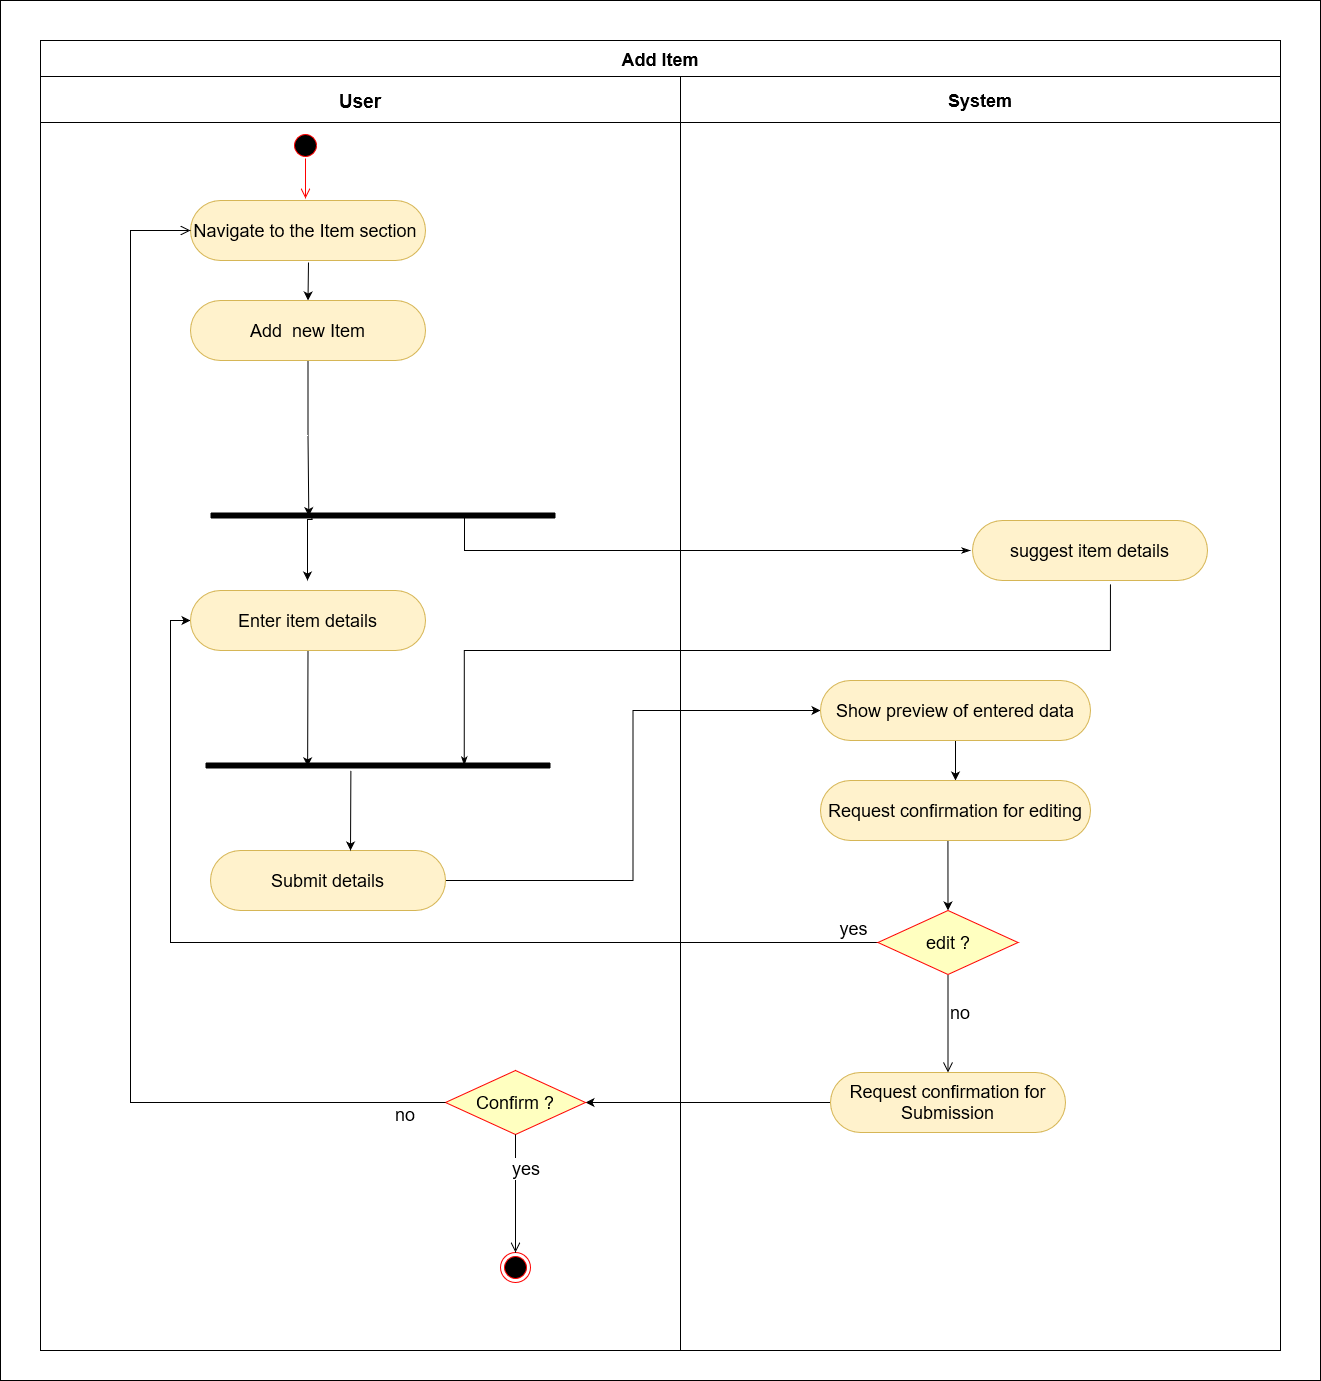

The diagram above was exported from draw.io. Its source (the exported page's mxGraphModel, read from the mxfile embedded in the PNG):
<mxGraphModel dx="1422" dy="744" grid="1" gridSize="10" guides="1" tooltips="1" connect="1" arrows="1" fold="1" page="1" pageScale="1" pageWidth="827" pageHeight="1169" math="0" shadow="0">
  <root>
    <mxCell id="0" />
    <mxCell id="1" parent="0" />
    <mxCell id="rcEgW4QimdMGH1bQe11N-1" value="Add Item" style="swimlane;childLayout=stackLayout;resizeParent=1;resizeParentMax=0;startSize=36;fontSize=18;swimlaneFillColor=none;fillColor=default;" parent="1" vertex="1">
      <mxGeometry x="410" y="230" width="1240" height="1310" as="geometry" />
    </mxCell>
    <mxCell id="rcEgW4QimdMGH1bQe11N-2" style="rounded=0;orthogonalLoop=1;jettySize=auto;html=1;exitX=0.979;exitY=0.5;exitDx=0;exitDy=0;entryX=0;entryY=0.5;entryDx=0;entryDy=0;strokeColor=#000000;edgeStyle=orthogonalEdgeStyle;exitPerimeter=0;" parent="rcEgW4QimdMGH1bQe11N-1" source="rcEgW4QimdMGH1bQe11N-14" target="rcEgW4QimdMGH1bQe11N-29" edge="1">
      <mxGeometry relative="1" as="geometry" />
    </mxCell>
    <mxCell id="rcEgW4QimdMGH1bQe11N-3" style="edgeStyle=orthogonalEdgeStyle;rounded=0;orthogonalLoop=1;jettySize=auto;html=1;exitX=0;exitY=0.5;exitDx=0;exitDy=0;entryX=0;entryY=0.5;entryDx=0;entryDy=0;strokeColor=#000000;" parent="rcEgW4QimdMGH1bQe11N-1" source="rcEgW4QimdMGH1bQe11N-31" target="rcEgW4QimdMGH1bQe11N-13" edge="1">
      <mxGeometry relative="1" as="geometry" />
    </mxCell>
    <mxCell id="rcEgW4QimdMGH1bQe11N-4" style="edgeStyle=orthogonalEdgeStyle;rounded=0;orthogonalLoop=1;jettySize=auto;html=1;entryX=1;entryY=0.5;entryDx=0;entryDy=0;strokeColor=#000000;" parent="rcEgW4QimdMGH1bQe11N-1" source="rcEgW4QimdMGH1bQe11N-30" target="rcEgW4QimdMGH1bQe11N-15" edge="1">
      <mxGeometry relative="1" as="geometry">
        <mxPoint x="780" y="1062" as="sourcePoint" />
      </mxGeometry>
    </mxCell>
    <mxCell id="rcEgW4QimdMGH1bQe11N-5" style="edgeStyle=orthogonalEdgeStyle;rounded=0;orthogonalLoop=1;jettySize=auto;html=1;entryX=0.587;entryY=1.064;entryDx=0;entryDy=0;entryPerimeter=0;fontSize=18;startArrow=classicThin;startFill=1;endArrow=none;endFill=0;exitX=0.75;exitY=0.5;exitDx=0;exitDy=0;exitPerimeter=0;" parent="rcEgW4QimdMGH1bQe11N-1" source="rcEgW4QimdMGH1bQe11N-21" target="rcEgW4QimdMGH1bQe11N-35" edge="1">
      <mxGeometry relative="1" as="geometry">
        <mxPoint x="380" y="664.71" as="sourcePoint" />
        <mxPoint x="550.1500000000001" y="-46" as="targetPoint" />
        <Array as="points">
          <mxPoint x="424" y="610" />
          <mxPoint x="1070" y="610" />
        </Array>
      </mxGeometry>
    </mxCell>
    <mxCell id="rcEgW4QimdMGH1bQe11N-6" style="rounded=0;orthogonalLoop=1;jettySize=auto;html=1;entryX=0.75;entryY=0.5;entryDx=0;entryDy=0;entryPerimeter=0;fontSize=18;startArrow=classicThin;startFill=1;endArrow=none;endFill=0;edgeStyle=orthogonalEdgeStyle;" parent="rcEgW4QimdMGH1bQe11N-1" target="rcEgW4QimdMGH1bQe11N-20" edge="1">
      <mxGeometry relative="1" as="geometry">
        <mxPoint x="930" y="510" as="sourcePoint" />
        <mxPoint x="393.3499999999999" y="320" as="targetPoint" />
        <Array as="points">
          <mxPoint x="930" y="510" />
          <mxPoint x="424" y="510" />
          <mxPoint x="424" y="475" />
        </Array>
      </mxGeometry>
    </mxCell>
    <mxCell id="rcEgW4QimdMGH1bQe11N-7" value="User" style="swimlane;startSize=46;fontSize=19;" parent="rcEgW4QimdMGH1bQe11N-1" vertex="1">
      <mxGeometry y="36" width="640" height="1274" as="geometry">
        <mxRectangle y="36" width="50" height="1234" as="alternateBounds" />
      </mxGeometry>
    </mxCell>
    <mxCell id="rcEgW4QimdMGH1bQe11N-8" value="Navigate to the Item section&amp;nbsp;" style="rounded=1;whiteSpace=wrap;html=1;fontSize=18;arcSize=50;fillColor=#fff2cc;strokeColor=#d6b656;" parent="rcEgW4QimdMGH1bQe11N-7" vertex="1">
      <mxGeometry x="150" y="124" width="235" height="60" as="geometry" />
    </mxCell>
    <mxCell id="rcEgW4QimdMGH1bQe11N-9" style="edgeStyle=none;rounded=0;orthogonalLoop=1;jettySize=auto;html=1;fontSize=18;entryX=0.5;entryY=0;entryDx=0;entryDy=0;" parent="rcEgW4QimdMGH1bQe11N-7" target="rcEgW4QimdMGH1bQe11N-25" edge="1">
      <mxGeometry relative="1" as="geometry">
        <mxPoint x="267.5" y="236" as="targetPoint" />
        <mxPoint x="268" y="186" as="sourcePoint" />
        <Array as="points" />
      </mxGeometry>
    </mxCell>
    <mxCell id="rcEgW4QimdMGH1bQe11N-12" style="rounded=0;orthogonalLoop=1;jettySize=auto;html=1;exitX=0.5;exitY=1;exitDx=0;exitDy=0;strokeColor=#000000;entryX=0.296;entryY=0.585;entryDx=0;entryDy=0;entryPerimeter=0;" parent="rcEgW4QimdMGH1bQe11N-7" source="rcEgW4QimdMGH1bQe11N-13" target="rcEgW4QimdMGH1bQe11N-21" edge="1">
      <mxGeometry relative="1" as="geometry">
        <mxPoint x="269" y="684" as="targetPoint" />
      </mxGeometry>
    </mxCell>
    <mxCell id="rcEgW4QimdMGH1bQe11N-13" value="Enter item details" style="rounded=1;whiteSpace=wrap;html=1;fontSize=18;arcSize=50;fillColor=#fff2cc;strokeColor=#d6b656;" parent="rcEgW4QimdMGH1bQe11N-7" vertex="1">
      <mxGeometry x="150" y="514" width="235" height="60" as="geometry" />
    </mxCell>
    <mxCell id="rcEgW4QimdMGH1bQe11N-14" value="Submit details" style="rounded=1;whiteSpace=wrap;html=1;fontSize=18;arcSize=50;fillColor=#fff2cc;strokeColor=#d6b656;" parent="rcEgW4QimdMGH1bQe11N-7" vertex="1">
      <mxGeometry x="170" y="774" width="235" height="60" as="geometry" />
    </mxCell>
    <mxCell id="rcEgW4QimdMGH1bQe11N-15" value="Confirm ?" style="rhombus;whiteSpace=wrap;html=1;fillColor=#ffffc0;strokeColor=#ff0000;fontSize=18;" parent="rcEgW4QimdMGH1bQe11N-7" vertex="1">
      <mxGeometry x="405" y="994" width="140" height="64" as="geometry" />
    </mxCell>
    <mxCell id="rcEgW4QimdMGH1bQe11N-16" value="no" style="html=1;align=left;verticalAlign=top;endArrow=open;endSize=8;strokeColor=#000000;rounded=0;fontSize=18;exitX=0;exitY=0.5;exitDx=0;exitDy=0;entryX=0;entryY=0.5;entryDx=0;entryDy=0;edgeStyle=orthogonalEdgeStyle;" parent="rcEgW4QimdMGH1bQe11N-7" source="rcEgW4QimdMGH1bQe11N-15" target="rcEgW4QimdMGH1bQe11N-8" edge="1">
      <mxGeometry x="-0.9173" y="-5" relative="1" as="geometry">
        <mxPoint x="160" y="224" as="targetPoint" />
        <mxPoint as="offset" />
        <Array as="points">
          <mxPoint x="90" y="1026" />
          <mxPoint x="90" y="154" />
        </Array>
      </mxGeometry>
    </mxCell>
    <mxCell id="rcEgW4QimdMGH1bQe11N-17" value="" style="ellipse;html=1;shape=endState;fillColor=#000000;strokeColor=#ff0000;fontSize=18;direction=west;" parent="rcEgW4QimdMGH1bQe11N-7" vertex="1">
      <mxGeometry x="460" y="1176" width="30" height="30" as="geometry" />
    </mxCell>
    <mxCell id="rcEgW4QimdMGH1bQe11N-18" value="yes" style="html=1;align=left;verticalAlign=top;endArrow=open;endSize=8;strokeColor=#000000;rounded=0;fontSize=18;entryX=0.5;entryY=1;entryDx=0;entryDy=0;exitX=0.5;exitY=1;exitDx=0;exitDy=0;" parent="rcEgW4QimdMGH1bQe11N-7" source="rcEgW4QimdMGH1bQe11N-15" target="rcEgW4QimdMGH1bQe11N-17" edge="1">
      <mxGeometry x="-0.7109" y="-5" relative="1" as="geometry">
        <mxPoint x="476.7399999999998" y="1353.61" as="targetPoint" />
        <mxPoint as="offset" />
        <mxPoint x="477.5" y="1470.3023255813953" as="sourcePoint" />
      </mxGeometry>
    </mxCell>
    <mxCell id="rcEgW4QimdMGH1bQe11N-19" style="edgeStyle=orthogonalEdgeStyle;rounded=0;orthogonalLoop=1;jettySize=auto;html=1;exitX=0.294;exitY=0.335;exitDx=0;exitDy=0;exitPerimeter=0;" parent="rcEgW4QimdMGH1bQe11N-7" source="rcEgW4QimdMGH1bQe11N-20" edge="1">
      <mxGeometry relative="1" as="geometry">
        <mxPoint x="267" y="474" as="sourcePoint" />
        <mxPoint x="267" y="504" as="targetPoint" />
        <Array as="points">
          <mxPoint x="267" y="443" />
        </Array>
      </mxGeometry>
    </mxCell>
    <mxCell id="rcEgW4QimdMGH1bQe11N-20" value="" style="shape=line;html=1;strokeWidth=6;strokeColor=#000000;fontSize=18;verticalAlign=bottom;" parent="rcEgW4QimdMGH1bQe11N-7" vertex="1">
      <mxGeometry x="170" y="434" width="345" height="10" as="geometry" />
    </mxCell>
    <mxCell id="rcEgW4QimdMGH1bQe11N-21" value="" style="shape=line;html=1;strokeWidth=6;strokeColor=#000000;fontSize=18;verticalAlign=bottom;" parent="rcEgW4QimdMGH1bQe11N-7" vertex="1">
      <mxGeometry x="165" y="684" width="345" height="10" as="geometry" />
    </mxCell>
    <mxCell id="rcEgW4QimdMGH1bQe11N-22" style="rounded=0;orthogonalLoop=1;jettySize=auto;html=1;exitX=0.5;exitY=1;exitDx=0;exitDy=0;strokeColor=#000000;" parent="rcEgW4QimdMGH1bQe11N-7" edge="1">
      <mxGeometry relative="1" as="geometry">
        <mxPoint x="310.38" y="694" as="sourcePoint" />
        <mxPoint x="310" y="774" as="targetPoint" />
      </mxGeometry>
    </mxCell>
    <mxCell id="rcEgW4QimdMGH1bQe11N-23" value="" style="ellipse;html=1;shape=startState;fillColor=#000000;strokeColor=#ff0000;" parent="rcEgW4QimdMGH1bQe11N-7" vertex="1">
      <mxGeometry x="250" y="54" width="30" height="30" as="geometry" />
    </mxCell>
    <mxCell id="XXEhumY2rymgq_XUgnU0-1" style="edgeStyle=orthogonalEdgeStyle;rounded=0;orthogonalLoop=1;jettySize=auto;html=1;exitX=0.5;exitY=1;exitDx=0;exitDy=0;entryX=0.285;entryY=0.564;entryDx=0;entryDy=0;entryPerimeter=0;" parent="rcEgW4QimdMGH1bQe11N-7" source="rcEgW4QimdMGH1bQe11N-25" target="rcEgW4QimdMGH1bQe11N-20" edge="1">
      <mxGeometry relative="1" as="geometry" />
    </mxCell>
    <mxCell id="rcEgW4QimdMGH1bQe11N-25" value="Add&amp;nbsp; new Item" style="rounded=1;whiteSpace=wrap;html=1;fontSize=18;arcSize=50;fillColor=#fff2cc;strokeColor=#d6b656;" parent="rcEgW4QimdMGH1bQe11N-7" vertex="1">
      <mxGeometry x="150" y="224" width="235" height="60" as="geometry" />
    </mxCell>
    <mxCell id="rcEgW4QimdMGH1bQe11N-26" value="System" style="swimlane;startSize=46;fontSize=18;gradientColor=none;strokeColor=#000000;" parent="rcEgW4QimdMGH1bQe11N-1" vertex="1">
      <mxGeometry x="640" y="36" width="600" height="1274" as="geometry" />
    </mxCell>
    <mxCell id="rcEgW4QimdMGH1bQe11N-27" style="rounded=0;orthogonalLoop=1;jettySize=auto;html=1;entryX=0.5;entryY=0;entryDx=0;entryDy=0;strokeColor=#000000;exitX=0.472;exitY=1;exitDx=0;exitDy=0;exitPerimeter=0;" parent="rcEgW4QimdMGH1bQe11N-26" source="rcEgW4QimdMGH1bQe11N-33" target="rcEgW4QimdMGH1bQe11N-31" edge="1">
      <mxGeometry relative="1" as="geometry">
        <mxPoint x="360" y="874" as="sourcePoint" />
      </mxGeometry>
    </mxCell>
    <mxCell id="rcEgW4QimdMGH1bQe11N-28" style="edgeStyle=orthogonalEdgeStyle;rounded=0;orthogonalLoop=1;jettySize=auto;html=1;exitX=0.5;exitY=1;exitDx=0;exitDy=0;fontSize=18;strokeColor=#000000;" parent="rcEgW4QimdMGH1bQe11N-26" source="rcEgW4QimdMGH1bQe11N-29" target="rcEgW4QimdMGH1bQe11N-33" edge="1">
      <mxGeometry relative="1" as="geometry" />
    </mxCell>
    <mxCell id="rcEgW4QimdMGH1bQe11N-29" value="Show preview of entered data" style="rounded=1;whiteSpace=wrap;html=1;fontSize=18;arcSize=50;fillColor=#fff2cc;strokeColor=#d6b656;" parent="rcEgW4QimdMGH1bQe11N-26" vertex="1">
      <mxGeometry x="140" y="604" width="270" height="60" as="geometry" />
    </mxCell>
    <mxCell id="rcEgW4QimdMGH1bQe11N-30" value="Request confirmation for Submission" style="rounded=1;whiteSpace=wrap;html=1;fontSize=18;arcSize=50;fillColor=#fff2cc;strokeColor=#d6b656;" parent="rcEgW4QimdMGH1bQe11N-26" vertex="1">
      <mxGeometry x="150" y="996" width="235" height="60" as="geometry" />
    </mxCell>
    <mxCell id="rcEgW4QimdMGH1bQe11N-31" value="edit ?" style="rhombus;whiteSpace=wrap;html=1;fillColor=#ffffc0;strokeColor=#ff0000;fontSize=18;" parent="rcEgW4QimdMGH1bQe11N-26" vertex="1">
      <mxGeometry x="197.5" y="834" width="140" height="64" as="geometry" />
    </mxCell>
    <mxCell id="rcEgW4QimdMGH1bQe11N-32" value="no" style="html=1;align=left;verticalAlign=top;endArrow=open;endSize=8;strokeColor=#000000;rounded=0;fontSize=18;entryX=0.5;entryY=0;entryDx=0;entryDy=0;" parent="rcEgW4QimdMGH1bQe11N-26" source="rcEgW4QimdMGH1bQe11N-31" target="rcEgW4QimdMGH1bQe11N-30" edge="1">
      <mxGeometry x="-0.5805" relative="1" as="geometry">
        <mxPoint x="267.4999999999998" y="1051" as="targetPoint" />
        <mxPoint as="offset" />
      </mxGeometry>
    </mxCell>
    <mxCell id="rcEgW4QimdMGH1bQe11N-33" value="Request confirmation for editing" style="rounded=1;whiteSpace=wrap;html=1;fontSize=18;arcSize=50;fillColor=#fff2cc;strokeColor=#d6b656;" parent="rcEgW4QimdMGH1bQe11N-26" vertex="1">
      <mxGeometry x="140" y="704" width="270" height="60" as="geometry" />
    </mxCell>
    <mxCell id="rcEgW4QimdMGH1bQe11N-34" value="yes" style="text;html=1;align=center;verticalAlign=middle;resizable=0;points=[];autosize=1;strokeColor=none;fillColor=none;fontSize=18;" parent="rcEgW4QimdMGH1bQe11N-26" vertex="1">
      <mxGeometry x="147.5" y="832" width="50" height="40" as="geometry" />
    </mxCell>
    <mxCell id="rcEgW4QimdMGH1bQe11N-35" value="suggest item details" style="rounded=1;whiteSpace=wrap;html=1;fontSize=18;arcSize=50;fillColor=#fff2cc;strokeColor=#d6b656;" parent="rcEgW4QimdMGH1bQe11N-26" vertex="1">
      <mxGeometry x="292" y="444.00000000000006" width="235" height="60" as="geometry" />
    </mxCell>
    <mxCell id="rcEgW4QimdMGH1bQe11N-36" value="" style="edgeStyle=orthogonalEdgeStyle;html=1;verticalAlign=bottom;endArrow=open;endSize=8;strokeColor=#ff0000;rounded=0;" parent="1" edge="1">
      <mxGeometry relative="1" as="geometry">
        <mxPoint x="675" y="388" as="targetPoint" />
        <mxPoint x="675" y="348" as="sourcePoint" />
      </mxGeometry>
    </mxCell>
    <mxCell id="XXEhumY2rymgq_XUgnU0-2" value="" style="rounded=0;whiteSpace=wrap;html=1;fillColor=none;" parent="1" vertex="1">
      <mxGeometry x="370" y="190" width="1320" height="1380" as="geometry" />
    </mxCell>
  </root>
</mxGraphModel>